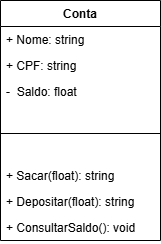

The diagram above was exported from draw.io. Its source (the exported page's mxGraphModel, read from the mxfile embedded in the PNG):
<mxGraphModel dx="1106" dy="605" grid="1" gridSize="10" guides="1" tooltips="1" connect="1" arrows="1" fold="1" page="1" pageScale="1" pageWidth="827" pageHeight="1169" math="0" shadow="0">
  <root>
    <mxCell id="0" />
    <mxCell id="1" parent="0" />
    <mxCell id="W7IisyJreiOLgch8NOr0-10" value="Conta" style="swimlane;fontStyle=1;align=center;verticalAlign=top;childLayout=stackLayout;horizontal=1;startSize=26;horizontalStack=0;resizeParent=1;resizeParentMax=0;resizeLast=0;collapsible=1;marginBottom=0;whiteSpace=wrap;html=1;" vertex="1" parent="1">
      <mxGeometry x="160" y="120" width="160" height="240" as="geometry" />
    </mxCell>
    <mxCell id="W7IisyJreiOLgch8NOr0-11" value="+ Nome: string" style="text;strokeColor=none;fillColor=none;align=left;verticalAlign=top;spacingLeft=4;spacingRight=4;overflow=hidden;rotatable=0;points=[[0,0.5],[1,0.5]];portConstraint=eastwest;whiteSpace=wrap;html=1;" vertex="1" parent="W7IisyJreiOLgch8NOr0-10">
      <mxGeometry y="26" width="160" height="26" as="geometry" />
    </mxCell>
    <mxCell id="W7IisyJreiOLgch8NOr0-6" value="+ CPF: string" style="text;strokeColor=none;fillColor=none;align=left;verticalAlign=top;spacingLeft=4;spacingRight=4;overflow=hidden;rotatable=0;points=[[0,0.5],[1,0.5]];portConstraint=eastwest;whiteSpace=wrap;html=1;" vertex="1" parent="W7IisyJreiOLgch8NOr0-10">
      <mxGeometry y="52" width="160" height="26" as="geometry" />
    </mxCell>
    <mxCell id="W7IisyJreiOLgch8NOr0-13" value="-&amp;nbsp; Saldo: float" style="text;strokeColor=none;fillColor=none;align=left;verticalAlign=top;spacingLeft=4;spacingRight=4;overflow=hidden;rotatable=0;points=[[0,0.5],[1,0.5]];portConstraint=eastwest;whiteSpace=wrap;html=1;" vertex="1" parent="W7IisyJreiOLgch8NOr0-10">
      <mxGeometry y="78" width="160" height="26" as="geometry" />
    </mxCell>
    <mxCell id="W7IisyJreiOLgch8NOr0-12" value="" style="line;strokeWidth=1;fillColor=none;align=left;verticalAlign=middle;spacingTop=-1;spacingLeft=3;spacingRight=3;rotatable=0;labelPosition=right;points=[];portConstraint=eastwest;strokeColor=inherit;" vertex="1" parent="W7IisyJreiOLgch8NOr0-10">
      <mxGeometry y="104" width="160" height="58" as="geometry" />
    </mxCell>
    <mxCell id="W7IisyJreiOLgch8NOr0-15" value="+ Sacar(float): string" style="text;strokeColor=none;fillColor=none;align=left;verticalAlign=top;spacingLeft=4;spacingRight=4;overflow=hidden;rotatable=0;points=[[0,0.5],[1,0.5]];portConstraint=eastwest;whiteSpace=wrap;html=1;" vertex="1" parent="W7IisyJreiOLgch8NOr0-10">
      <mxGeometry y="162" width="160" height="26" as="geometry" />
    </mxCell>
    <mxCell id="W7IisyJreiOLgch8NOr0-16" value="+ Depositar(float): string" style="text;strokeColor=none;fillColor=none;align=left;verticalAlign=top;spacingLeft=4;spacingRight=4;overflow=hidden;rotatable=0;points=[[0,0.5],[1,0.5]];portConstraint=eastwest;whiteSpace=wrap;html=1;" vertex="1" parent="W7IisyJreiOLgch8NOr0-10">
      <mxGeometry y="188" width="160" height="26" as="geometry" />
    </mxCell>
    <mxCell id="W7IisyJreiOLgch8NOr0-17" value="+ ConsultarSaldo(): void" style="text;strokeColor=none;fillColor=none;align=left;verticalAlign=top;spacingLeft=4;spacingRight=4;overflow=hidden;rotatable=0;points=[[0,0.5],[1,0.5]];portConstraint=eastwest;whiteSpace=wrap;html=1;" vertex="1" parent="W7IisyJreiOLgch8NOr0-10">
      <mxGeometry y="214" width="160" height="26" as="geometry" />
    </mxCell>
  </root>
</mxGraphModel>